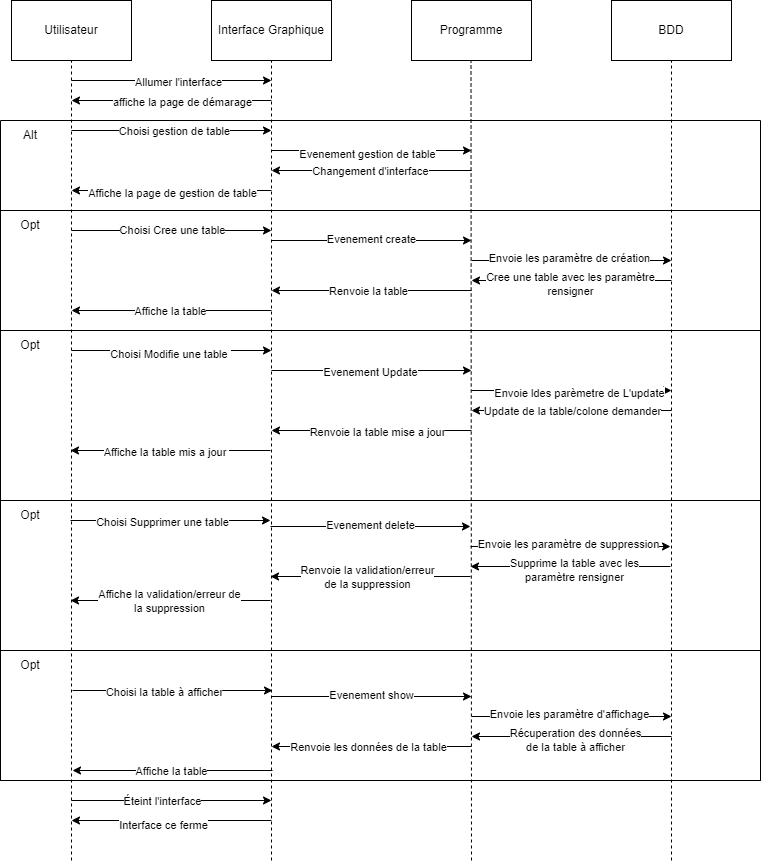

The diagram above was exported from draw.io. Its source (the exported page's mxGraphModel, read from the mxfile embedded in the PNG):
<mxGraphModel dx="1434" dy="746" grid="0" gridSize="10" guides="0" tooltips="1" connect="1" arrows="1" fold="1" page="1" pageScale="1" pageWidth="827" pageHeight="1169" math="0" shadow="0">
  <root>
    <mxCell id="0" />
    <mxCell id="1" parent="0" />
    <mxCell id="V3T0Z-OjMOZaoCRkD5i0-1" value="Utilisateur" style="rounded=0;whiteSpace=wrap;html=1;" parent="1" vertex="1">
      <mxGeometry x="60" y="20" width="120" height="60" as="geometry" />
    </mxCell>
    <mxCell id="V3T0Z-OjMOZaoCRkD5i0-2" value="Interface Graphique" style="rounded=0;whiteSpace=wrap;html=1;" parent="1" vertex="1">
      <mxGeometry x="260" y="20" width="120" height="60" as="geometry" />
    </mxCell>
    <mxCell id="V3T0Z-OjMOZaoCRkD5i0-3" value="BDD" style="rounded=0;whiteSpace=wrap;html=1;" parent="1" vertex="1">
      <mxGeometry x="660" y="20" width="120" height="60" as="geometry" />
    </mxCell>
    <mxCell id="V3T0Z-OjMOZaoCRkD5i0-4" value="" style="endArrow=none;dashed=1;html=1;rounded=0;entryX=0.5;entryY=1;entryDx=0;entryDy=0;" parent="1" target="V3T0Z-OjMOZaoCRkD5i0-1" edge="1">
      <mxGeometry width="50" height="50" relative="1" as="geometry">
        <mxPoint x="120" y="880" as="sourcePoint" />
        <mxPoint x="440" y="170" as="targetPoint" />
      </mxGeometry>
    </mxCell>
    <mxCell id="V3T0Z-OjMOZaoCRkD5i0-5" value="" style="endArrow=none;dashed=1;html=1;rounded=0;entryX=0.5;entryY=1;entryDx=0;entryDy=0;" parent="1" target="V3T0Z-OjMOZaoCRkD5i0-2" edge="1">
      <mxGeometry width="50" height="50" relative="1" as="geometry">
        <mxPoint x="320" y="880" as="sourcePoint" />
        <mxPoint x="440" y="170" as="targetPoint" />
      </mxGeometry>
    </mxCell>
    <mxCell id="V3T0Z-OjMOZaoCRkD5i0-7" value="" style="endArrow=none;dashed=1;html=1;rounded=0;entryX=0.5;entryY=1;entryDx=0;entryDy=0;" parent="1" target="V3T0Z-OjMOZaoCRkD5i0-3" edge="1">
      <mxGeometry width="50" height="50" relative="1" as="geometry">
        <mxPoint x="720" y="880" as="sourcePoint" />
        <mxPoint x="640" y="200" as="targetPoint" />
      </mxGeometry>
    </mxCell>
    <mxCell id="V3T0Z-OjMOZaoCRkD5i0-8" value="Programme" style="rounded=0;whiteSpace=wrap;html=1;" parent="1" vertex="1">
      <mxGeometry x="460" y="20" width="120" height="60" as="geometry" />
    </mxCell>
    <mxCell id="V3T0Z-OjMOZaoCRkD5i0-9" value="" style="endArrow=none;dashed=1;html=1;rounded=0;entryX=0.5;entryY=1;entryDx=0;entryDy=0;" parent="1" edge="1">
      <mxGeometry width="50" height="50" relative="1" as="geometry">
        <mxPoint x="520" y="880" as="sourcePoint" />
        <mxPoint x="519.5" y="80" as="targetPoint" />
      </mxGeometry>
    </mxCell>
    <mxCell id="V3T0Z-OjMOZaoCRkD5i0-10" value="" style="endArrow=classic;html=1;rounded=0;" parent="1" edge="1">
      <mxGeometry width="50" height="50" relative="1" as="geometry">
        <mxPoint x="120" y="100" as="sourcePoint" />
        <mxPoint x="320" y="100" as="targetPoint" />
      </mxGeometry>
    </mxCell>
    <mxCell id="2QAJ5r1ckEfTuOqlW3bz-2" value="Allumer l'interface" style="edgeLabel;html=1;align=center;verticalAlign=middle;resizable=0;points=[];" parent="V3T0Z-OjMOZaoCRkD5i0-10" connectable="0" vertex="1">
      <mxGeometry x="0.06" y="-1" relative="1" as="geometry">
        <mxPoint as="offset" />
      </mxGeometry>
    </mxCell>
    <mxCell id="2QAJ5r1ckEfTuOqlW3bz-1" value="" style="endArrow=classic;html=1;rounded=0;" parent="1" edge="1">
      <mxGeometry width="50" height="50" relative="1" as="geometry">
        <mxPoint x="320" y="120" as="sourcePoint" />
        <mxPoint x="120" y="120" as="targetPoint" />
      </mxGeometry>
    </mxCell>
    <mxCell id="2QAJ5r1ckEfTuOqlW3bz-3" value="affiche la page de démarage" style="edgeLabel;html=1;align=center;verticalAlign=middle;resizable=0;points=[];" parent="2QAJ5r1ckEfTuOqlW3bz-1" connectable="0" vertex="1">
      <mxGeometry x="-0.1" y="1" relative="1" as="geometry">
        <mxPoint as="offset" />
      </mxGeometry>
    </mxCell>
    <mxCell id="2QAJ5r1ckEfTuOqlW3bz-8" value="" style="swimlane;startSize=0;" parent="1" vertex="1">
      <mxGeometry x="49" y="140" width="760" height="660" as="geometry" />
    </mxCell>
    <mxCell id="2QAJ5r1ckEfTuOqlW3bz-18" value="" style="swimlane;startSize=0;" parent="2QAJ5r1ckEfTuOqlW3bz-8" vertex="1">
      <mxGeometry y="90" width="760" height="120" as="geometry" />
    </mxCell>
    <mxCell id="2QAJ5r1ckEfTuOqlW3bz-19" value="Opt" style="text;html=1;strokeColor=none;fillColor=none;align=center;verticalAlign=middle;whiteSpace=wrap;rounded=0;" parent="2QAJ5r1ckEfTuOqlW3bz-18" vertex="1">
      <mxGeometry width="60" height="30" as="geometry" />
    </mxCell>
    <mxCell id="2QAJ5r1ckEfTuOqlW3bz-33" value="" style="swimlane;startSize=0;" parent="2QAJ5r1ckEfTuOqlW3bz-8" vertex="1">
      <mxGeometry y="210" width="760" height="170" as="geometry" />
    </mxCell>
    <mxCell id="2QAJ5r1ckEfTuOqlW3bz-44" value="" style="endArrow=classic;html=1;rounded=0;" edge="1" parent="2QAJ5r1ckEfTuOqlW3bz-33">
      <mxGeometry width="50" height="50" relative="1" as="geometry">
        <mxPoint x="270" y="120" as="sourcePoint" />
        <mxPoint x="70" y="120" as="targetPoint" />
      </mxGeometry>
    </mxCell>
    <mxCell id="2QAJ5r1ckEfTuOqlW3bz-45" value="Affiche la table mis a jour&amp;nbsp;" style="edgeLabel;html=1;align=center;verticalAlign=middle;resizable=0;points=[];" connectable="0" vertex="1" parent="2QAJ5r1ckEfTuOqlW3bz-44">
      <mxGeometry x="0.05" y="1" relative="1" as="geometry">
        <mxPoint as="offset" />
      </mxGeometry>
    </mxCell>
    <mxCell id="2QAJ5r1ckEfTuOqlW3bz-47" value="Opt" style="text;html=1;strokeColor=none;fillColor=none;align=center;verticalAlign=middle;whiteSpace=wrap;rounded=0;" vertex="1" parent="2QAJ5r1ckEfTuOqlW3bz-33">
      <mxGeometry width="60" height="30" as="geometry" />
    </mxCell>
    <mxCell id="-uN7L6QZ4JX5rNAPF2ht-12" value="" style="endArrow=classic;html=1;rounded=0;" edge="1" parent="2QAJ5r1ckEfTuOqlW3bz-8">
      <mxGeometry width="50" height="50" relative="1" as="geometry">
        <mxPoint x="70" y="400" as="sourcePoint" />
        <mxPoint x="270" y="400" as="targetPoint" />
      </mxGeometry>
    </mxCell>
    <mxCell id="-uN7L6QZ4JX5rNAPF2ht-18" value="Choisi Supprimer une table" style="edgeLabel;html=1;align=center;verticalAlign=middle;resizable=0;points=[];" vertex="1" connectable="0" parent="-uN7L6QZ4JX5rNAPF2ht-12">
      <mxGeometry x="-0.09" y="-1" relative="1" as="geometry">
        <mxPoint as="offset" />
      </mxGeometry>
    </mxCell>
    <mxCell id="-uN7L6QZ4JX5rNAPF2ht-14" value="" style="endArrow=classic;html=1;rounded=0;" edge="1" parent="2QAJ5r1ckEfTuOqlW3bz-8">
      <mxGeometry width="50" height="50" relative="1" as="geometry">
        <mxPoint x="270" y="480" as="sourcePoint" />
        <mxPoint x="70" y="480" as="targetPoint" />
      </mxGeometry>
    </mxCell>
    <mxCell id="-uN7L6QZ4JX5rNAPF2ht-15" value="Affiche la validation/erreur de&lt;br&gt;la suppression" style="edgeLabel;html=1;align=center;verticalAlign=middle;resizable=0;points=[];" connectable="0" vertex="1" parent="-uN7L6QZ4JX5rNAPF2ht-14">
      <mxGeometry x="0.02" relative="1" as="geometry">
        <mxPoint as="offset" />
      </mxGeometry>
    </mxCell>
    <mxCell id="-uN7L6QZ4JX5rNAPF2ht-36" value="" style="swimlane;startSize=0;" vertex="1" parent="2QAJ5r1ckEfTuOqlW3bz-8">
      <mxGeometry y="530" width="760" height="130" as="geometry" />
    </mxCell>
    <mxCell id="-uN7L6QZ4JX5rNAPF2ht-37" value="Opt" style="text;html=1;strokeColor=none;fillColor=none;align=center;verticalAlign=middle;whiteSpace=wrap;rounded=0;" vertex="1" parent="-uN7L6QZ4JX5rNAPF2ht-36">
      <mxGeometry width="60" height="30" as="geometry" />
    </mxCell>
    <mxCell id="2QAJ5r1ckEfTuOqlW3bz-6" value="Alt" style="text;html=1;strokeColor=none;fillColor=none;align=center;verticalAlign=middle;whiteSpace=wrap;rounded=0;" parent="2QAJ5r1ckEfTuOqlW3bz-8" vertex="1">
      <mxGeometry width="60" height="30" as="geometry" />
    </mxCell>
    <mxCell id="2QAJ5r1ckEfTuOqlW3bz-9" value="" style="endArrow=classic;html=1;rounded=0;" parent="1" edge="1">
      <mxGeometry width="50" height="50" relative="1" as="geometry">
        <mxPoint x="120" y="150" as="sourcePoint" />
        <mxPoint x="320" y="150" as="targetPoint" />
      </mxGeometry>
    </mxCell>
    <mxCell id="2QAJ5r1ckEfTuOqlW3bz-10" value="Choisi gestion de table" style="edgeLabel;html=1;align=center;verticalAlign=middle;resizable=0;points=[];" parent="2QAJ5r1ckEfTuOqlW3bz-9" connectable="0" vertex="1">
      <mxGeometry x="0.02" relative="1" as="geometry">
        <mxPoint as="offset" />
      </mxGeometry>
    </mxCell>
    <mxCell id="2QAJ5r1ckEfTuOqlW3bz-11" value="" style="endArrow=classic;html=1;rounded=0;" parent="1" edge="1">
      <mxGeometry width="50" height="50" relative="1" as="geometry">
        <mxPoint x="320" y="170" as="sourcePoint" />
        <mxPoint x="520" y="170" as="targetPoint" />
      </mxGeometry>
    </mxCell>
    <mxCell id="2QAJ5r1ckEfTuOqlW3bz-12" value="Evenement gestion de table" style="edgeLabel;html=1;align=center;verticalAlign=middle;resizable=0;points=[];" parent="2QAJ5r1ckEfTuOqlW3bz-11" connectable="0" vertex="1">
      <mxGeometry x="-0.05" y="-3" relative="1" as="geometry">
        <mxPoint as="offset" />
      </mxGeometry>
    </mxCell>
    <mxCell id="2QAJ5r1ckEfTuOqlW3bz-13" value="" style="endArrow=classic;html=1;rounded=0;" parent="1" edge="1">
      <mxGeometry width="50" height="50" relative="1" as="geometry">
        <mxPoint x="520" y="190" as="sourcePoint" />
        <mxPoint x="320" y="190" as="targetPoint" />
      </mxGeometry>
    </mxCell>
    <mxCell id="2QAJ5r1ckEfTuOqlW3bz-14" value="Changement d'interface" style="edgeLabel;html=1;align=center;verticalAlign=middle;resizable=0;points=[];" parent="2QAJ5r1ckEfTuOqlW3bz-13" connectable="0" vertex="1">
      <mxGeometry x="0.02" relative="1" as="geometry">
        <mxPoint as="offset" />
      </mxGeometry>
    </mxCell>
    <mxCell id="2QAJ5r1ckEfTuOqlW3bz-15" value="" style="endArrow=classic;html=1;rounded=0;" parent="1" edge="1">
      <mxGeometry width="50" height="50" relative="1" as="geometry">
        <mxPoint x="320" y="210" as="sourcePoint" />
        <mxPoint x="120" y="210" as="targetPoint" />
      </mxGeometry>
    </mxCell>
    <mxCell id="2QAJ5r1ckEfTuOqlW3bz-16" value="Affiche la page de gestion de table" style="edgeLabel;html=1;align=center;verticalAlign=middle;resizable=0;points=[];" parent="2QAJ5r1ckEfTuOqlW3bz-15" connectable="0" vertex="1">
      <mxGeometry y="2" relative="1" as="geometry">
        <mxPoint as="offset" />
      </mxGeometry>
    </mxCell>
    <mxCell id="2QAJ5r1ckEfTuOqlW3bz-20" value="" style="endArrow=classic;html=1;rounded=0;" parent="1" edge="1">
      <mxGeometry width="50" height="50" relative="1" as="geometry">
        <mxPoint x="120" y="250" as="sourcePoint" />
        <mxPoint x="320" y="250" as="targetPoint" />
      </mxGeometry>
    </mxCell>
    <mxCell id="2QAJ5r1ckEfTuOqlW3bz-21" value="Choisi Cree une table" style="edgeLabel;html=1;align=center;verticalAlign=middle;resizable=0;points=[];" parent="2QAJ5r1ckEfTuOqlW3bz-20" connectable="0" vertex="1">
      <mxGeometry x="-0.25" y="1" relative="1" as="geometry">
        <mxPoint x="25" as="offset" />
      </mxGeometry>
    </mxCell>
    <mxCell id="2QAJ5r1ckEfTuOqlW3bz-22" value="" style="endArrow=classic;html=1;rounded=0;" parent="1" edge="1">
      <mxGeometry width="50" height="50" relative="1" as="geometry">
        <mxPoint x="320" y="260" as="sourcePoint" />
        <mxPoint x="520" y="260" as="targetPoint" />
      </mxGeometry>
    </mxCell>
    <mxCell id="2QAJ5r1ckEfTuOqlW3bz-23" value="Evenement create" style="edgeLabel;html=1;align=center;verticalAlign=middle;resizable=0;points=[];" parent="2QAJ5r1ckEfTuOqlW3bz-22" connectable="0" vertex="1">
      <mxGeometry x="-0.01" y="2" relative="1" as="geometry">
        <mxPoint as="offset" />
      </mxGeometry>
    </mxCell>
    <mxCell id="2QAJ5r1ckEfTuOqlW3bz-24" value="" style="endArrow=classic;html=1;rounded=0;" parent="1" edge="1">
      <mxGeometry width="50" height="50" relative="1" as="geometry">
        <mxPoint x="520" y="280" as="sourcePoint" />
        <mxPoint x="720" y="280" as="targetPoint" />
      </mxGeometry>
    </mxCell>
    <mxCell id="2QAJ5r1ckEfTuOqlW3bz-28" value="Envoie les paramètre de création" style="edgeLabel;html=1;align=center;verticalAlign=middle;resizable=0;points=[];" parent="2QAJ5r1ckEfTuOqlW3bz-24" connectable="0" vertex="1">
      <mxGeometry x="-0.03" y="3" relative="1" as="geometry">
        <mxPoint as="offset" />
      </mxGeometry>
    </mxCell>
    <mxCell id="2QAJ5r1ckEfTuOqlW3bz-26" value="" style="endArrow=classic;html=1;rounded=0;" parent="1" edge="1">
      <mxGeometry width="50" height="50" relative="1" as="geometry">
        <mxPoint x="720" y="300" as="sourcePoint" />
        <mxPoint x="520" y="300" as="targetPoint" />
      </mxGeometry>
    </mxCell>
    <mxCell id="2QAJ5r1ckEfTuOqlW3bz-27" value="Cree une table avec les paramètre&lt;br style=&quot;border-color: var(--border-color);&quot;&gt;rensigner" style="edgeLabel;html=1;align=center;verticalAlign=middle;resizable=0;points=[];" parent="2QAJ5r1ckEfTuOqlW3bz-26" connectable="0" vertex="1">
      <mxGeometry x="0.02" y="3" relative="1" as="geometry">
        <mxPoint as="offset" />
      </mxGeometry>
    </mxCell>
    <mxCell id="2QAJ5r1ckEfTuOqlW3bz-29" value="" style="endArrow=classic;html=1;rounded=0;" parent="1" edge="1">
      <mxGeometry width="50" height="50" relative="1" as="geometry">
        <mxPoint x="520" y="310" as="sourcePoint" />
        <mxPoint x="320" y="310" as="targetPoint" />
      </mxGeometry>
    </mxCell>
    <mxCell id="2QAJ5r1ckEfTuOqlW3bz-30" value="Renvoie la table" style="edgeLabel;html=1;align=center;verticalAlign=middle;resizable=0;points=[];" parent="2QAJ5r1ckEfTuOqlW3bz-29" connectable="0" vertex="1">
      <mxGeometry x="0.04" relative="1" as="geometry">
        <mxPoint as="offset" />
      </mxGeometry>
    </mxCell>
    <mxCell id="2QAJ5r1ckEfTuOqlW3bz-31" value="" style="endArrow=classic;html=1;rounded=0;" parent="1" edge="1">
      <mxGeometry width="50" height="50" relative="1" as="geometry">
        <mxPoint x="320" y="330" as="sourcePoint" />
        <mxPoint x="120" y="330" as="targetPoint" />
      </mxGeometry>
    </mxCell>
    <mxCell id="2QAJ5r1ckEfTuOqlW3bz-32" value="Affiche la table" style="edgeLabel;html=1;align=center;verticalAlign=middle;resizable=0;points=[];" parent="2QAJ5r1ckEfTuOqlW3bz-31" connectable="0" vertex="1">
      <mxGeometry x="0.02" relative="1" as="geometry">
        <mxPoint as="offset" />
      </mxGeometry>
    </mxCell>
    <mxCell id="2QAJ5r1ckEfTuOqlW3bz-34" value="" style="endArrow=classic;html=1;rounded=0;" parent="1" edge="1">
      <mxGeometry width="50" height="50" relative="1" as="geometry">
        <mxPoint x="120" y="370" as="sourcePoint" />
        <mxPoint x="320" y="370" as="targetPoint" />
      </mxGeometry>
    </mxCell>
    <mxCell id="2QAJ5r1ckEfTuOqlW3bz-35" value="Choisi Modifie une table&amp;nbsp;" style="edgeLabel;html=1;align=center;verticalAlign=middle;resizable=0;points=[];" connectable="0" vertex="1" parent="2QAJ5r1ckEfTuOqlW3bz-34">
      <mxGeometry x="-0.02" y="-3" relative="1" as="geometry">
        <mxPoint as="offset" />
      </mxGeometry>
    </mxCell>
    <mxCell id="2QAJ5r1ckEfTuOqlW3bz-36" value="" style="endArrow=classic;html=1;rounded=0;" edge="1" parent="1">
      <mxGeometry width="50" height="50" relative="1" as="geometry">
        <mxPoint x="320" y="390" as="sourcePoint" />
        <mxPoint x="520" y="390" as="targetPoint" />
      </mxGeometry>
    </mxCell>
    <mxCell id="2QAJ5r1ckEfTuOqlW3bz-37" value="Evenement Update" style="edgeLabel;html=1;align=center;verticalAlign=middle;resizable=0;points=[];" connectable="0" vertex="1" parent="2QAJ5r1ckEfTuOqlW3bz-36">
      <mxGeometry x="-0.02" y="-1" relative="1" as="geometry">
        <mxPoint as="offset" />
      </mxGeometry>
    </mxCell>
    <mxCell id="2QAJ5r1ckEfTuOqlW3bz-38" value="" style="endArrow=classic;html=1;rounded=0;" edge="1" parent="1">
      <mxGeometry width="50" height="50" relative="1" as="geometry">
        <mxPoint x="520" y="410" as="sourcePoint" />
        <mxPoint x="720" y="410" as="targetPoint" />
      </mxGeometry>
    </mxCell>
    <mxCell id="2QAJ5r1ckEfTuOqlW3bz-39" value="Envoie ldes parèmetre de L'update" style="edgeLabel;html=1;align=center;verticalAlign=middle;resizable=0;points=[];" connectable="0" vertex="1" parent="2QAJ5r1ckEfTuOqlW3bz-38">
      <mxGeometry x="0.07" y="-2" relative="1" as="geometry">
        <mxPoint as="offset" />
      </mxGeometry>
    </mxCell>
    <mxCell id="2QAJ5r1ckEfTuOqlW3bz-40" value="" style="endArrow=classic;html=1;rounded=0;" edge="1" parent="1">
      <mxGeometry width="50" height="50" relative="1" as="geometry">
        <mxPoint x="720" y="430" as="sourcePoint" />
        <mxPoint x="520" y="430" as="targetPoint" />
      </mxGeometry>
    </mxCell>
    <mxCell id="2QAJ5r1ckEfTuOqlW3bz-41" value="Update de la table/colone demander" style="edgeLabel;html=1;align=center;verticalAlign=middle;resizable=0;points=[];" connectable="0" vertex="1" parent="2QAJ5r1ckEfTuOqlW3bz-40">
      <mxGeometry x="0.01" y="3" relative="1" as="geometry">
        <mxPoint x="1" y="-3" as="offset" />
      </mxGeometry>
    </mxCell>
    <mxCell id="2QAJ5r1ckEfTuOqlW3bz-42" value="" style="endArrow=classic;html=1;rounded=0;" edge="1" parent="1">
      <mxGeometry width="50" height="50" relative="1" as="geometry">
        <mxPoint x="520" y="450" as="sourcePoint" />
        <mxPoint x="320" y="450" as="targetPoint" />
      </mxGeometry>
    </mxCell>
    <mxCell id="2QAJ5r1ckEfTuOqlW3bz-43" value="Renvoie la table mise&amp;nbsp;a jour" style="edgeLabel;html=1;align=center;verticalAlign=middle;resizable=0;points=[];" connectable="0" vertex="1" parent="2QAJ5r1ckEfTuOqlW3bz-42">
      <mxGeometry x="-0.05" y="1" relative="1" as="geometry">
        <mxPoint as="offset" />
      </mxGeometry>
    </mxCell>
    <mxCell id="-uN7L6QZ4JX5rNAPF2ht-3" value="" style="endArrow=classic;html=1;rounded=0;" edge="1" parent="1">
      <mxGeometry width="50" height="50" relative="1" as="geometry">
        <mxPoint x="319" y="546" as="sourcePoint" />
        <mxPoint x="519" y="546" as="targetPoint" />
      </mxGeometry>
    </mxCell>
    <mxCell id="-uN7L6QZ4JX5rNAPF2ht-4" value="Evenement delete" style="edgeLabel;html=1;align=center;verticalAlign=middle;resizable=0;points=[];" connectable="0" vertex="1" parent="-uN7L6QZ4JX5rNAPF2ht-3">
      <mxGeometry x="-0.01" y="2" relative="1" as="geometry">
        <mxPoint as="offset" />
      </mxGeometry>
    </mxCell>
    <mxCell id="-uN7L6QZ4JX5rNAPF2ht-5" value="" style="endArrow=classic;html=1;rounded=0;" edge="1" parent="1">
      <mxGeometry width="50" height="50" relative="1" as="geometry">
        <mxPoint x="519" y="566" as="sourcePoint" />
        <mxPoint x="719" y="566" as="targetPoint" />
      </mxGeometry>
    </mxCell>
    <mxCell id="-uN7L6QZ4JX5rNAPF2ht-6" value="Envoie les paramètre de&amp;nbsp;suppression" style="edgeLabel;html=1;align=center;verticalAlign=middle;resizable=0;points=[];" connectable="0" vertex="1" parent="-uN7L6QZ4JX5rNAPF2ht-5">
      <mxGeometry x="-0.03" y="3" relative="1" as="geometry">
        <mxPoint as="offset" />
      </mxGeometry>
    </mxCell>
    <mxCell id="-uN7L6QZ4JX5rNAPF2ht-7" value="" style="endArrow=classic;html=1;rounded=0;" edge="1" parent="1">
      <mxGeometry width="50" height="50" relative="1" as="geometry">
        <mxPoint x="719" y="586" as="sourcePoint" />
        <mxPoint x="519" y="586" as="targetPoint" />
      </mxGeometry>
    </mxCell>
    <mxCell id="-uN7L6QZ4JX5rNAPF2ht-8" value="Supprime la table avec les&lt;br&gt;paramètre rensigner" style="edgeLabel;html=1;align=center;verticalAlign=middle;resizable=0;points=[];" connectable="0" vertex="1" parent="-uN7L6QZ4JX5rNAPF2ht-7">
      <mxGeometry x="0.02" y="3" relative="1" as="geometry">
        <mxPoint x="5" as="offset" />
      </mxGeometry>
    </mxCell>
    <mxCell id="-uN7L6QZ4JX5rNAPF2ht-9" value="" style="endArrow=classic;html=1;rounded=0;" edge="1" parent="1">
      <mxGeometry width="50" height="50" relative="1" as="geometry">
        <mxPoint x="519" y="596" as="sourcePoint" />
        <mxPoint x="319" y="596" as="targetPoint" />
      </mxGeometry>
    </mxCell>
    <mxCell id="-uN7L6QZ4JX5rNAPF2ht-10" value="Renvoie la validation/erreur&lt;br&gt;de la suppression" style="edgeLabel;html=1;align=center;verticalAlign=middle;resizable=0;points=[];" connectable="0" vertex="1" parent="-uN7L6QZ4JX5rNAPF2ht-9">
      <mxGeometry x="0.04" relative="1" as="geometry">
        <mxPoint as="offset" />
      </mxGeometry>
    </mxCell>
    <mxCell id="-uN7L6QZ4JX5rNAPF2ht-19" value="" style="swimlane;startSize=0;" vertex="1" parent="1">
      <mxGeometry x="49" y="520" width="760" height="150" as="geometry" />
    </mxCell>
    <mxCell id="-uN7L6QZ4JX5rNAPF2ht-22" value="Opt" style="text;html=1;strokeColor=none;fillColor=none;align=center;verticalAlign=middle;whiteSpace=wrap;rounded=0;" vertex="1" parent="-uN7L6QZ4JX5rNAPF2ht-19">
      <mxGeometry width="60" height="30" as="geometry" />
    </mxCell>
    <mxCell id="-uN7L6QZ4JX5rNAPF2ht-24" value="" style="endArrow=classic;html=1;rounded=0;" edge="1" parent="1">
      <mxGeometry width="50" height="50" relative="1" as="geometry">
        <mxPoint x="121" y="710" as="sourcePoint" />
        <mxPoint x="321" y="710" as="targetPoint" />
      </mxGeometry>
    </mxCell>
    <mxCell id="-uN7L6QZ4JX5rNAPF2ht-25" value="Choisi la table à afficher" style="edgeLabel;html=1;align=center;verticalAlign=middle;resizable=0;points=[];" vertex="1" connectable="0" parent="-uN7L6QZ4JX5rNAPF2ht-24">
      <mxGeometry x="-0.09" y="-1" relative="1" as="geometry">
        <mxPoint as="offset" />
      </mxGeometry>
    </mxCell>
    <mxCell id="-uN7L6QZ4JX5rNAPF2ht-26" value="" style="endArrow=classic;html=1;rounded=0;" edge="1" parent="1">
      <mxGeometry width="50" height="50" relative="1" as="geometry">
        <mxPoint x="321" y="790" as="sourcePoint" />
        <mxPoint x="121" y="790" as="targetPoint" />
      </mxGeometry>
    </mxCell>
    <mxCell id="-uN7L6QZ4JX5rNAPF2ht-27" value="Affiche la table" style="edgeLabel;html=1;align=center;verticalAlign=middle;resizable=0;points=[];" connectable="0" vertex="1" parent="-uN7L6QZ4JX5rNAPF2ht-26">
      <mxGeometry x="0.02" relative="1" as="geometry">
        <mxPoint as="offset" />
      </mxGeometry>
    </mxCell>
    <mxCell id="-uN7L6QZ4JX5rNAPF2ht-28" value="" style="endArrow=classic;html=1;rounded=0;" edge="1" parent="1">
      <mxGeometry width="50" height="50" relative="1" as="geometry">
        <mxPoint x="320" y="716" as="sourcePoint" />
        <mxPoint x="520" y="716" as="targetPoint" />
      </mxGeometry>
    </mxCell>
    <mxCell id="-uN7L6QZ4JX5rNAPF2ht-29" value="Evenement show" style="edgeLabel;html=1;align=center;verticalAlign=middle;resizable=0;points=[];" connectable="0" vertex="1" parent="-uN7L6QZ4JX5rNAPF2ht-28">
      <mxGeometry x="-0.01" y="2" relative="1" as="geometry">
        <mxPoint as="offset" />
      </mxGeometry>
    </mxCell>
    <mxCell id="-uN7L6QZ4JX5rNAPF2ht-30" value="" style="endArrow=classic;html=1;rounded=0;" edge="1" parent="1">
      <mxGeometry width="50" height="50" relative="1" as="geometry">
        <mxPoint x="520" y="736" as="sourcePoint" />
        <mxPoint x="720" y="736" as="targetPoint" />
      </mxGeometry>
    </mxCell>
    <mxCell id="-uN7L6QZ4JX5rNAPF2ht-31" value="Envoie les paramètre d'affichage" style="edgeLabel;html=1;align=center;verticalAlign=middle;resizable=0;points=[];" connectable="0" vertex="1" parent="-uN7L6QZ4JX5rNAPF2ht-30">
      <mxGeometry x="-0.03" y="3" relative="1" as="geometry">
        <mxPoint as="offset" />
      </mxGeometry>
    </mxCell>
    <mxCell id="-uN7L6QZ4JX5rNAPF2ht-32" value="" style="endArrow=classic;html=1;rounded=0;" edge="1" parent="1">
      <mxGeometry width="50" height="50" relative="1" as="geometry">
        <mxPoint x="720" y="756" as="sourcePoint" />
        <mxPoint x="520" y="756" as="targetPoint" />
      </mxGeometry>
    </mxCell>
    <mxCell id="-uN7L6QZ4JX5rNAPF2ht-33" value="&lt;div&gt;Récuperation des données&lt;/div&gt;&lt;div&gt;de la table à afficher&lt;/div&gt;" style="edgeLabel;html=1;align=center;verticalAlign=middle;resizable=0;points=[];" connectable="0" vertex="1" parent="-uN7L6QZ4JX5rNAPF2ht-32">
      <mxGeometry x="0.02" y="3" relative="1" as="geometry">
        <mxPoint x="5" as="offset" />
      </mxGeometry>
    </mxCell>
    <mxCell id="-uN7L6QZ4JX5rNAPF2ht-34" value="" style="endArrow=classic;html=1;rounded=0;" edge="1" parent="1">
      <mxGeometry width="50" height="50" relative="1" as="geometry">
        <mxPoint x="520" y="766" as="sourcePoint" />
        <mxPoint x="320" y="766" as="targetPoint" />
      </mxGeometry>
    </mxCell>
    <mxCell id="-uN7L6QZ4JX5rNAPF2ht-35" value="Renvoie les données de la table" style="edgeLabel;html=1;align=center;verticalAlign=middle;resizable=0;points=[];" connectable="0" vertex="1" parent="-uN7L6QZ4JX5rNAPF2ht-34">
      <mxGeometry x="0.04" relative="1" as="geometry">
        <mxPoint as="offset" />
      </mxGeometry>
    </mxCell>
    <mxCell id="2QAJ5r1ckEfTuOqlW3bz-51" value="" style="endArrow=classic;html=1;rounded=0;" edge="1" parent="1">
      <mxGeometry width="50" height="50" relative="1" as="geometry">
        <mxPoint x="320" y="840" as="sourcePoint" />
        <mxPoint x="120" y="840" as="targetPoint" />
      </mxGeometry>
    </mxCell>
    <mxCell id="2QAJ5r1ckEfTuOqlW3bz-52" value="Interface ce ferme" style="edgeLabel;html=1;align=center;verticalAlign=middle;resizable=0;points=[];" connectable="0" vertex="1" parent="2QAJ5r1ckEfTuOqlW3bz-51">
      <mxGeometry x="0.09" y="4" relative="1" as="geometry">
        <mxPoint as="offset" />
      </mxGeometry>
    </mxCell>
    <mxCell id="2QAJ5r1ckEfTuOqlW3bz-49" value="" style="endArrow=classic;html=1;rounded=0;" edge="1" parent="1">
      <mxGeometry width="50" height="50" relative="1" as="geometry">
        <mxPoint x="120" y="820" as="sourcePoint" />
        <mxPoint x="320" y="820" as="targetPoint" />
      </mxGeometry>
    </mxCell>
    <mxCell id="2QAJ5r1ckEfTuOqlW3bz-53" value="Éteint&amp;nbsp;l'interface" style="edgeLabel;html=1;align=center;verticalAlign=middle;resizable=0;points=[];" connectable="0" vertex="1" parent="2QAJ5r1ckEfTuOqlW3bz-49">
      <mxGeometry x="-0.0957" relative="1" as="geometry">
        <mxPoint as="offset" />
      </mxGeometry>
    </mxCell>
  </root>
</mxGraphModel>